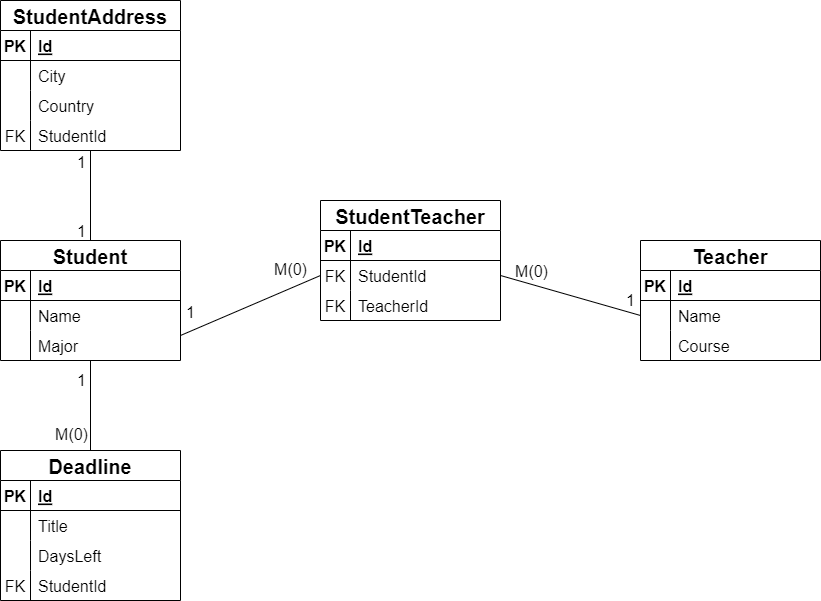

The diagram above was exported from draw.io. Its source (the exported page's mxGraphModel, read from the mxfile embedded in the PNG):
<mxGraphModel dx="1284" dy="704" grid="1" gridSize="10" guides="1" tooltips="1" connect="1" arrows="1" fold="1" page="1" pageScale="1" pageWidth="850" pageHeight="1100" math="0" shadow="0">
  <root>
    <mxCell id="0" />
    <mxCell id="1" parent="0" />
    <mxCell id="177" style="edgeStyle=none;html=1;entryX=0.5;entryY=0;entryDx=0;entryDy=0;fontSize=16;endArrow=none;endFill=0;" parent="1" source="31" target="88" edge="1">
      <mxGeometry relative="1" as="geometry" />
    </mxCell>
    <mxCell id="178" value="1" style="edgeLabel;html=1;align=center;verticalAlign=middle;resizable=0;points=[];fontSize=16;labelBackgroundColor=none;" parent="177" vertex="1" connectable="0">
      <mxGeometry x="-0.5773" relative="1" as="geometry">
        <mxPoint x="-10" as="offset" />
      </mxGeometry>
    </mxCell>
    <mxCell id="179" value="M(0)" style="edgeLabel;html=1;align=center;verticalAlign=middle;resizable=0;points=[];fontSize=16;labelBackgroundColor=none;" parent="177" vertex="1" connectable="0">
      <mxGeometry x="0.7676" relative="1" as="geometry">
        <mxPoint x="-20" y="-7" as="offset" />
      </mxGeometry>
    </mxCell>
    <mxCell id="31" value="Student" style="shape=table;startSize=30;container=1;collapsible=1;childLayout=tableLayout;fixedRows=1;rowLines=0;fontStyle=1;align=center;resizeLast=1;labelBackgroundColor=none;fontSize=20;" parent="1" vertex="1">
      <mxGeometry x="80" y="320" width="180" height="120" as="geometry" />
    </mxCell>
    <mxCell id="32" value="" style="shape=partialRectangle;collapsible=0;dropTarget=0;pointerEvents=0;fillColor=none;top=0;left=0;bottom=1;right=0;points=[[0,0.5],[1,0.5]];portConstraint=eastwest;labelBackgroundColor=none;fontSize=16;" parent="31" vertex="1">
      <mxGeometry y="30" width="180" height="30" as="geometry" />
    </mxCell>
    <mxCell id="33" value="PK" style="shape=partialRectangle;connectable=0;fillColor=none;top=0;left=0;bottom=0;right=0;fontStyle=1;overflow=hidden;labelBackgroundColor=none;fontSize=16;" parent="32" vertex="1">
      <mxGeometry width="30" height="30" as="geometry">
        <mxRectangle width="30" height="30" as="alternateBounds" />
      </mxGeometry>
    </mxCell>
    <mxCell id="34" value="Id" style="shape=partialRectangle;connectable=0;fillColor=none;top=0;left=0;bottom=0;right=0;align=left;spacingLeft=6;fontStyle=5;overflow=hidden;labelBackgroundColor=none;fontSize=16;" parent="32" vertex="1">
      <mxGeometry x="30" width="150" height="30" as="geometry">
        <mxRectangle width="150" height="30" as="alternateBounds" />
      </mxGeometry>
    </mxCell>
    <mxCell id="35" value="" style="shape=partialRectangle;collapsible=0;dropTarget=0;pointerEvents=0;fillColor=none;top=0;left=0;bottom=0;right=0;points=[[0,0.5],[1,0.5]];portConstraint=eastwest;labelBackgroundColor=none;fontSize=16;" parent="31" vertex="1">
      <mxGeometry y="60" width="180" height="30" as="geometry" />
    </mxCell>
    <mxCell id="36" value="" style="shape=partialRectangle;connectable=0;fillColor=none;top=0;left=0;bottom=0;right=0;editable=1;overflow=hidden;labelBackgroundColor=none;fontSize=16;" parent="35" vertex="1">
      <mxGeometry width="30" height="30" as="geometry">
        <mxRectangle width="30" height="30" as="alternateBounds" />
      </mxGeometry>
    </mxCell>
    <mxCell id="37" value="Name" style="shape=partialRectangle;connectable=0;fillColor=none;top=0;left=0;bottom=0;right=0;align=left;spacingLeft=6;overflow=hidden;labelBackgroundColor=none;fontSize=16;" parent="35" vertex="1">
      <mxGeometry x="30" width="150" height="30" as="geometry">
        <mxRectangle width="150" height="30" as="alternateBounds" />
      </mxGeometry>
    </mxCell>
    <mxCell id="41" value="" style="shape=partialRectangle;collapsible=0;dropTarget=0;pointerEvents=0;fillColor=none;top=0;left=0;bottom=0;right=0;points=[[0,0.5],[1,0.5]];portConstraint=eastwest;labelBackgroundColor=none;fontSize=16;" parent="31" vertex="1">
      <mxGeometry y="90" width="180" height="30" as="geometry" />
    </mxCell>
    <mxCell id="42" value="" style="shape=partialRectangle;connectable=0;fillColor=none;top=0;left=0;bottom=0;right=0;editable=1;overflow=hidden;labelBackgroundColor=none;fontSize=16;" parent="41" vertex="1">
      <mxGeometry width="30" height="30" as="geometry">
        <mxRectangle width="30" height="30" as="alternateBounds" />
      </mxGeometry>
    </mxCell>
    <mxCell id="43" value="Major" style="shape=partialRectangle;connectable=0;fillColor=none;top=0;left=0;bottom=0;right=0;align=left;spacingLeft=6;overflow=hidden;labelBackgroundColor=none;fontSize=16;" parent="41" vertex="1">
      <mxGeometry x="30" width="150" height="30" as="geometry">
        <mxRectangle width="150" height="30" as="alternateBounds" />
      </mxGeometry>
    </mxCell>
    <mxCell id="88" value="Deadline" style="shape=table;startSize=30;container=1;collapsible=1;childLayout=tableLayout;fixedRows=1;rowLines=0;fontStyle=1;align=center;resizeLast=1;labelBackgroundColor=none;fontSize=20;" parent="1" vertex="1">
      <mxGeometry x="80" y="530" width="180" height="150" as="geometry" />
    </mxCell>
    <mxCell id="89" value="" style="shape=partialRectangle;collapsible=0;dropTarget=0;pointerEvents=0;fillColor=none;top=0;left=0;bottom=1;right=0;points=[[0,0.5],[1,0.5]];portConstraint=eastwest;labelBackgroundColor=none;fontSize=16;" parent="88" vertex="1">
      <mxGeometry y="30" width="180" height="30" as="geometry" />
    </mxCell>
    <mxCell id="90" value="PK" style="shape=partialRectangle;connectable=0;fillColor=none;top=0;left=0;bottom=0;right=0;fontStyle=1;overflow=hidden;labelBackgroundColor=none;fontSize=16;" parent="89" vertex="1">
      <mxGeometry width="30" height="30" as="geometry">
        <mxRectangle width="30" height="30" as="alternateBounds" />
      </mxGeometry>
    </mxCell>
    <mxCell id="91" value="Id" style="shape=partialRectangle;connectable=0;fillColor=none;top=0;left=0;bottom=0;right=0;align=left;spacingLeft=6;fontStyle=5;overflow=hidden;labelBackgroundColor=none;fontSize=16;" parent="89" vertex="1">
      <mxGeometry x="30" width="150" height="30" as="geometry">
        <mxRectangle width="150" height="30" as="alternateBounds" />
      </mxGeometry>
    </mxCell>
    <mxCell id="92" value="" style="shape=partialRectangle;collapsible=0;dropTarget=0;pointerEvents=0;fillColor=none;top=0;left=0;bottom=0;right=0;points=[[0,0.5],[1,0.5]];portConstraint=eastwest;labelBackgroundColor=none;fontSize=16;" parent="88" vertex="1">
      <mxGeometry y="60" width="180" height="30" as="geometry" />
    </mxCell>
    <mxCell id="93" value="" style="shape=partialRectangle;connectable=0;fillColor=none;top=0;left=0;bottom=0;right=0;editable=1;overflow=hidden;labelBackgroundColor=none;fontSize=16;" parent="92" vertex="1">
      <mxGeometry width="30" height="30" as="geometry">
        <mxRectangle width="30" height="30" as="alternateBounds" />
      </mxGeometry>
    </mxCell>
    <mxCell id="94" value="Title" style="shape=partialRectangle;connectable=0;fillColor=none;top=0;left=0;bottom=0;right=0;align=left;spacingLeft=6;overflow=hidden;labelBackgroundColor=none;fontSize=16;" parent="92" vertex="1">
      <mxGeometry x="30" width="150" height="30" as="geometry">
        <mxRectangle width="150" height="30" as="alternateBounds" />
      </mxGeometry>
    </mxCell>
    <mxCell id="95" value="" style="shape=partialRectangle;collapsible=0;dropTarget=0;pointerEvents=0;fillColor=none;top=0;left=0;bottom=0;right=0;points=[[0,0.5],[1,0.5]];portConstraint=eastwest;labelBackgroundColor=none;fontSize=16;" parent="88" vertex="1">
      <mxGeometry y="90" width="180" height="30" as="geometry" />
    </mxCell>
    <mxCell id="96" value="" style="shape=partialRectangle;connectable=0;fillColor=none;top=0;left=0;bottom=0;right=0;editable=1;overflow=hidden;labelBackgroundColor=none;fontSize=16;" parent="95" vertex="1">
      <mxGeometry width="30" height="30" as="geometry">
        <mxRectangle width="30" height="30" as="alternateBounds" />
      </mxGeometry>
    </mxCell>
    <mxCell id="97" value="DaysLeft" style="shape=partialRectangle;connectable=0;fillColor=none;top=0;left=0;bottom=0;right=0;align=left;spacingLeft=6;overflow=hidden;labelBackgroundColor=none;fontSize=16;" parent="95" vertex="1">
      <mxGeometry x="30" width="150" height="30" as="geometry">
        <mxRectangle width="150" height="30" as="alternateBounds" />
      </mxGeometry>
    </mxCell>
    <mxCell id="98" value="" style="shape=partialRectangle;collapsible=0;dropTarget=0;pointerEvents=0;fillColor=none;top=0;left=0;bottom=0;right=0;points=[[0,0.5],[1,0.5]];portConstraint=eastwest;labelBackgroundColor=none;fontSize=16;" parent="88" vertex="1">
      <mxGeometry y="120" width="180" height="30" as="geometry" />
    </mxCell>
    <mxCell id="99" value="FK" style="shape=partialRectangle;connectable=0;fillColor=none;top=0;left=0;bottom=0;right=0;editable=1;overflow=hidden;labelBackgroundColor=none;fontSize=16;" parent="98" vertex="1">
      <mxGeometry width="30" height="30" as="geometry">
        <mxRectangle width="30" height="30" as="alternateBounds" />
      </mxGeometry>
    </mxCell>
    <mxCell id="100" value="StudentId" style="shape=partialRectangle;connectable=0;fillColor=none;top=0;left=0;bottom=0;right=0;align=left;spacingLeft=6;overflow=hidden;labelBackgroundColor=none;fontSize=16;" parent="98" vertex="1">
      <mxGeometry x="30" width="150" height="30" as="geometry">
        <mxRectangle width="150" height="30" as="alternateBounds" />
      </mxGeometry>
    </mxCell>
    <mxCell id="114" style="edgeStyle=none;html=1;entryX=0.5;entryY=0;entryDx=0;entryDy=0;fontSize=16;endArrow=none;endFill=0;" parent="1" source="101" target="31" edge="1">
      <mxGeometry relative="1" as="geometry" />
    </mxCell>
    <mxCell id="115" value="1" style="edgeLabel;html=1;align=center;verticalAlign=middle;resizable=0;points=[];fontSize=16;labelBackgroundColor=none;" parent="114" vertex="1" connectable="0">
      <mxGeometry x="0.759" y="-2" relative="1" as="geometry">
        <mxPoint x="-8" y="1" as="offset" />
      </mxGeometry>
    </mxCell>
    <mxCell id="116" value="1" style="edgeLabel;html=1;align=center;verticalAlign=middle;resizable=0;points=[];fontSize=16;" parent="114" vertex="1" connectable="0">
      <mxGeometry x="-0.7862" y="3" relative="1" as="geometry">
        <mxPoint x="-13" y="1" as="offset" />
      </mxGeometry>
    </mxCell>
    <mxCell id="101" value="StudentAddress" style="shape=table;startSize=30;container=1;collapsible=1;childLayout=tableLayout;fixedRows=1;rowLines=0;fontStyle=1;align=center;resizeLast=1;labelBackgroundColor=none;fontSize=20;" parent="1" vertex="1">
      <mxGeometry x="80" y="80" width="180" height="150" as="geometry" />
    </mxCell>
    <mxCell id="102" value="" style="shape=partialRectangle;collapsible=0;dropTarget=0;pointerEvents=0;fillColor=none;top=0;left=0;bottom=1;right=0;points=[[0,0.5],[1,0.5]];portConstraint=eastwest;labelBackgroundColor=none;fontSize=16;" parent="101" vertex="1">
      <mxGeometry y="30" width="180" height="30" as="geometry" />
    </mxCell>
    <mxCell id="103" value="PK" style="shape=partialRectangle;connectable=0;fillColor=none;top=0;left=0;bottom=0;right=0;fontStyle=1;overflow=hidden;labelBackgroundColor=none;fontSize=16;" parent="102" vertex="1">
      <mxGeometry width="30" height="30" as="geometry">
        <mxRectangle width="30" height="30" as="alternateBounds" />
      </mxGeometry>
    </mxCell>
    <mxCell id="104" value="Id" style="shape=partialRectangle;connectable=0;fillColor=none;top=0;left=0;bottom=0;right=0;align=left;spacingLeft=6;fontStyle=5;overflow=hidden;labelBackgroundColor=none;fontSize=16;" parent="102" vertex="1">
      <mxGeometry x="30" width="150" height="30" as="geometry">
        <mxRectangle width="150" height="30" as="alternateBounds" />
      </mxGeometry>
    </mxCell>
    <mxCell id="105" value="" style="shape=partialRectangle;collapsible=0;dropTarget=0;pointerEvents=0;fillColor=none;top=0;left=0;bottom=0;right=0;points=[[0,0.5],[1,0.5]];portConstraint=eastwest;labelBackgroundColor=none;fontSize=16;" parent="101" vertex="1">
      <mxGeometry y="60" width="180" height="30" as="geometry" />
    </mxCell>
    <mxCell id="106" value="" style="shape=partialRectangle;connectable=0;fillColor=none;top=0;left=0;bottom=0;right=0;editable=1;overflow=hidden;labelBackgroundColor=none;fontSize=16;" parent="105" vertex="1">
      <mxGeometry width="30" height="30" as="geometry">
        <mxRectangle width="30" height="30" as="alternateBounds" />
      </mxGeometry>
    </mxCell>
    <mxCell id="107" value="City" style="shape=partialRectangle;connectable=0;fillColor=none;top=0;left=0;bottom=0;right=0;align=left;spacingLeft=6;overflow=hidden;labelBackgroundColor=none;fontSize=16;" parent="105" vertex="1">
      <mxGeometry x="30" width="150" height="30" as="geometry">
        <mxRectangle width="150" height="30" as="alternateBounds" />
      </mxGeometry>
    </mxCell>
    <mxCell id="108" value="" style="shape=partialRectangle;collapsible=0;dropTarget=0;pointerEvents=0;fillColor=none;top=0;left=0;bottom=0;right=0;points=[[0,0.5],[1,0.5]];portConstraint=eastwest;labelBackgroundColor=none;fontSize=16;" parent="101" vertex="1">
      <mxGeometry y="90" width="180" height="30" as="geometry" />
    </mxCell>
    <mxCell id="109" value="" style="shape=partialRectangle;connectable=0;fillColor=none;top=0;left=0;bottom=0;right=0;editable=1;overflow=hidden;labelBackgroundColor=none;fontSize=16;" parent="108" vertex="1">
      <mxGeometry width="30" height="30" as="geometry">
        <mxRectangle width="30" height="30" as="alternateBounds" />
      </mxGeometry>
    </mxCell>
    <mxCell id="110" value="Country" style="shape=partialRectangle;connectable=0;fillColor=none;top=0;left=0;bottom=0;right=0;align=left;spacingLeft=6;overflow=hidden;labelBackgroundColor=none;fontSize=16;" parent="108" vertex="1">
      <mxGeometry x="30" width="150" height="30" as="geometry">
        <mxRectangle width="150" height="30" as="alternateBounds" />
      </mxGeometry>
    </mxCell>
    <mxCell id="111" value="" style="shape=partialRectangle;collapsible=0;dropTarget=0;pointerEvents=0;fillColor=none;top=0;left=0;bottom=0;right=0;points=[[0,0.5],[1,0.5]];portConstraint=eastwest;labelBackgroundColor=none;fontSize=16;" parent="101" vertex="1">
      <mxGeometry y="120" width="180" height="30" as="geometry" />
    </mxCell>
    <mxCell id="112" value="FK" style="shape=partialRectangle;connectable=0;fillColor=none;top=0;left=0;bottom=0;right=0;editable=1;overflow=hidden;labelBackgroundColor=none;fontSize=16;" parent="111" vertex="1">
      <mxGeometry width="30" height="30" as="geometry">
        <mxRectangle width="30" height="30" as="alternateBounds" />
      </mxGeometry>
    </mxCell>
    <mxCell id="113" value="StudentId" style="shape=partialRectangle;connectable=0;fillColor=none;top=0;left=0;bottom=0;right=0;align=left;spacingLeft=6;overflow=hidden;labelBackgroundColor=none;fontSize=16;" parent="111" vertex="1">
      <mxGeometry x="30" width="150" height="30" as="geometry">
        <mxRectangle width="150" height="30" as="alternateBounds" />
      </mxGeometry>
    </mxCell>
    <mxCell id="180" value="Teacher" style="shape=table;startSize=30;container=1;collapsible=1;childLayout=tableLayout;fixedRows=1;rowLines=0;fontStyle=1;align=center;resizeLast=1;labelBackgroundColor=none;fontSize=20;" parent="1" vertex="1">
      <mxGeometry x="720" y="320" width="180" height="120" as="geometry" />
    </mxCell>
    <mxCell id="181" value="" style="shape=partialRectangle;collapsible=0;dropTarget=0;pointerEvents=0;fillColor=none;top=0;left=0;bottom=1;right=0;points=[[0,0.5],[1,0.5]];portConstraint=eastwest;labelBackgroundColor=none;fontSize=16;" parent="180" vertex="1">
      <mxGeometry y="30" width="180" height="30" as="geometry" />
    </mxCell>
    <mxCell id="182" value="PK" style="shape=partialRectangle;connectable=0;fillColor=none;top=0;left=0;bottom=0;right=0;fontStyle=1;overflow=hidden;labelBackgroundColor=none;fontSize=16;" parent="181" vertex="1">
      <mxGeometry width="30" height="30" as="geometry">
        <mxRectangle width="30" height="30" as="alternateBounds" />
      </mxGeometry>
    </mxCell>
    <mxCell id="183" value="Id" style="shape=partialRectangle;connectable=0;fillColor=none;top=0;left=0;bottom=0;right=0;align=left;spacingLeft=6;fontStyle=5;overflow=hidden;labelBackgroundColor=none;fontSize=16;" parent="181" vertex="1">
      <mxGeometry x="30" width="150" height="30" as="geometry">
        <mxRectangle width="150" height="30" as="alternateBounds" />
      </mxGeometry>
    </mxCell>
    <mxCell id="184" value="" style="shape=partialRectangle;collapsible=0;dropTarget=0;pointerEvents=0;fillColor=none;top=0;left=0;bottom=0;right=0;points=[[0,0.5],[1,0.5]];portConstraint=eastwest;labelBackgroundColor=none;fontSize=16;" parent="180" vertex="1">
      <mxGeometry y="60" width="180" height="30" as="geometry" />
    </mxCell>
    <mxCell id="185" value="" style="shape=partialRectangle;connectable=0;fillColor=none;top=0;left=0;bottom=0;right=0;editable=1;overflow=hidden;labelBackgroundColor=none;fontSize=16;" parent="184" vertex="1">
      <mxGeometry width="30" height="30" as="geometry">
        <mxRectangle width="30" height="30" as="alternateBounds" />
      </mxGeometry>
    </mxCell>
    <mxCell id="186" value="Name" style="shape=partialRectangle;connectable=0;fillColor=none;top=0;left=0;bottom=0;right=0;align=left;spacingLeft=6;overflow=hidden;labelBackgroundColor=none;fontSize=16;" parent="184" vertex="1">
      <mxGeometry x="30" width="150" height="30" as="geometry">
        <mxRectangle width="150" height="30" as="alternateBounds" />
      </mxGeometry>
    </mxCell>
    <mxCell id="187" value="" style="shape=partialRectangle;collapsible=0;dropTarget=0;pointerEvents=0;fillColor=none;top=0;left=0;bottom=0;right=0;points=[[0,0.5],[1,0.5]];portConstraint=eastwest;labelBackgroundColor=none;fontSize=16;" parent="180" vertex="1">
      <mxGeometry y="90" width="180" height="30" as="geometry" />
    </mxCell>
    <mxCell id="188" value="" style="shape=partialRectangle;connectable=0;fillColor=none;top=0;left=0;bottom=0;right=0;editable=1;overflow=hidden;labelBackgroundColor=none;fontSize=16;" parent="187" vertex="1">
      <mxGeometry width="30" height="30" as="geometry">
        <mxRectangle width="30" height="30" as="alternateBounds" />
      </mxGeometry>
    </mxCell>
    <mxCell id="189" value="Course" style="shape=partialRectangle;connectable=0;fillColor=none;top=0;left=0;bottom=0;right=0;align=left;spacingLeft=6;overflow=hidden;labelBackgroundColor=none;fontSize=16;" parent="187" vertex="1">
      <mxGeometry x="30" width="150" height="30" as="geometry">
        <mxRectangle width="150" height="30" as="alternateBounds" />
      </mxGeometry>
    </mxCell>
    <mxCell id="196" value="StudentTeacher" style="shape=table;startSize=30;container=1;collapsible=1;childLayout=tableLayout;fixedRows=1;rowLines=0;fontStyle=1;align=center;resizeLast=1;labelBackgroundColor=none;fontSize=20;" parent="1" vertex="1">
      <mxGeometry x="400" y="280" width="180" height="120" as="geometry" />
    </mxCell>
    <mxCell id="197" value="" style="shape=partialRectangle;collapsible=0;dropTarget=0;pointerEvents=0;fillColor=none;top=0;left=0;bottom=1;right=0;points=[[0,0.5],[1,0.5]];portConstraint=eastwest;labelBackgroundColor=none;fontSize=16;" parent="196" vertex="1">
      <mxGeometry y="30" width="180" height="30" as="geometry" />
    </mxCell>
    <mxCell id="198" value="PK" style="shape=partialRectangle;connectable=0;fillColor=none;top=0;left=0;bottom=0;right=0;fontStyle=1;overflow=hidden;labelBackgroundColor=none;fontSize=16;" parent="197" vertex="1">
      <mxGeometry width="30" height="30" as="geometry">
        <mxRectangle width="30" height="30" as="alternateBounds" />
      </mxGeometry>
    </mxCell>
    <mxCell id="199" value="Id" style="shape=partialRectangle;connectable=0;fillColor=none;top=0;left=0;bottom=0;right=0;align=left;spacingLeft=6;fontStyle=5;overflow=hidden;labelBackgroundColor=none;fontSize=16;" parent="197" vertex="1">
      <mxGeometry x="30" width="150" height="30" as="geometry">
        <mxRectangle width="150" height="30" as="alternateBounds" />
      </mxGeometry>
    </mxCell>
    <mxCell id="200" value="" style="shape=partialRectangle;collapsible=0;dropTarget=0;pointerEvents=0;fillColor=none;top=0;left=0;bottom=0;right=0;points=[[0,0.5],[1,0.5]];portConstraint=eastwest;labelBackgroundColor=none;fontSize=16;" parent="196" vertex="1">
      <mxGeometry y="60" width="180" height="30" as="geometry" />
    </mxCell>
    <mxCell id="201" value="FK" style="shape=partialRectangle;connectable=0;fillColor=none;top=0;left=0;bottom=0;right=0;editable=1;overflow=hidden;labelBackgroundColor=none;fontSize=16;" parent="200" vertex="1">
      <mxGeometry width="30" height="30" as="geometry">
        <mxRectangle width="30" height="30" as="alternateBounds" />
      </mxGeometry>
    </mxCell>
    <mxCell id="202" value="StudentId" style="shape=partialRectangle;connectable=0;fillColor=none;top=0;left=0;bottom=0;right=0;align=left;spacingLeft=6;overflow=hidden;labelBackgroundColor=none;fontSize=16;" parent="200" vertex="1">
      <mxGeometry x="30" width="150" height="30" as="geometry">
        <mxRectangle width="150" height="30" as="alternateBounds" />
      </mxGeometry>
    </mxCell>
    <mxCell id="203" value="" style="shape=partialRectangle;collapsible=0;dropTarget=0;pointerEvents=0;fillColor=none;top=0;left=0;bottom=0;right=0;points=[[0,0.5],[1,0.5]];portConstraint=eastwest;labelBackgroundColor=none;fontSize=16;" parent="196" vertex="1">
      <mxGeometry y="90" width="180" height="30" as="geometry" />
    </mxCell>
    <mxCell id="204" value="FK" style="shape=partialRectangle;connectable=0;fillColor=none;top=0;left=0;bottom=0;right=0;editable=1;overflow=hidden;labelBackgroundColor=none;fontSize=16;" parent="203" vertex="1">
      <mxGeometry width="30" height="30" as="geometry">
        <mxRectangle width="30" height="30" as="alternateBounds" />
      </mxGeometry>
    </mxCell>
    <mxCell id="205" value="TeacherId" style="shape=partialRectangle;connectable=0;fillColor=none;top=0;left=0;bottom=0;right=0;align=left;spacingLeft=6;overflow=hidden;labelBackgroundColor=none;fontSize=16;" parent="203" vertex="1">
      <mxGeometry x="30" width="150" height="30" as="geometry">
        <mxRectangle width="150" height="30" as="alternateBounds" />
      </mxGeometry>
    </mxCell>
    <mxCell id="207" style="edgeStyle=none;html=1;exitX=1;exitY=0.5;exitDx=0;exitDy=0;entryX=0;entryY=0.5;entryDx=0;entryDy=0;fontSize=16;endArrow=none;endFill=0;" parent="1" target="200" edge="1">
      <mxGeometry relative="1" as="geometry">
        <mxPoint x="260" y="415" as="sourcePoint" />
      </mxGeometry>
    </mxCell>
    <mxCell id="208" value="1" style="edgeLabel;html=1;align=center;verticalAlign=middle;resizable=0;points=[];fontSize=16;labelBackgroundColor=none;" parent="207" vertex="1" connectable="0">
      <mxGeometry x="-0.711" y="1" relative="1" as="geometry">
        <mxPoint x="-10" y="-14" as="offset" />
      </mxGeometry>
    </mxCell>
    <mxCell id="209" value="M(0)" style="edgeLabel;html=1;align=center;verticalAlign=middle;resizable=0;points=[];fontSize=16;labelBackgroundColor=none;" parent="207" vertex="1" connectable="0">
      <mxGeometry x="0.8633" y="-1" relative="1" as="geometry">
        <mxPoint x="-21" y="-11" as="offset" />
      </mxGeometry>
    </mxCell>
    <mxCell id="210" style="edgeStyle=none;html=1;exitX=0;exitY=0.5;exitDx=0;exitDy=0;entryX=1;entryY=0.5;entryDx=0;entryDy=0;fontSize=16;endArrow=none;endFill=0;" parent="1" source="184" target="200" edge="1">
      <mxGeometry relative="1" as="geometry" />
    </mxCell>
    <mxCell id="211" value="1" style="edgeLabel;html=1;align=center;verticalAlign=middle;resizable=0;points=[];fontSize=16;labelBackgroundColor=none;" parent="210" vertex="1" connectable="0">
      <mxGeometry x="-0.8362" y="-2" relative="1" as="geometry">
        <mxPoint y="-10" as="offset" />
      </mxGeometry>
    </mxCell>
    <mxCell id="212" value="M(0)" style="edgeLabel;html=1;align=center;verticalAlign=middle;resizable=0;points=[];fontSize=16;labelBackgroundColor=none;" parent="210" vertex="1" connectable="0">
      <mxGeometry x="0.7821" relative="1" as="geometry">
        <mxPoint x="15" y="-9" as="offset" />
      </mxGeometry>
    </mxCell>
  </root>
</mxGraphModel>